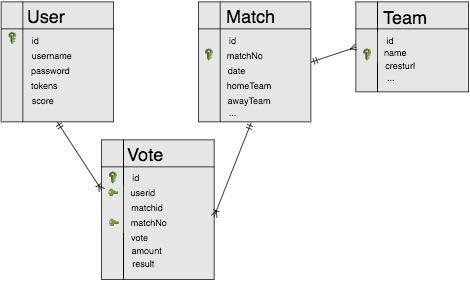

The diagram above was exported from draw.io. Its source (the exported page's mxGraphModel, read from the mxfile embedded in the PNG):
<mxGraphModel dx="1128" dy="598" grid="1" gridSize="10" guides="1" tooltips="1" connect="1" arrows="1" fold="1" page="1" pageScale="1" pageWidth="850" pageHeight="1100" background="#ffffff" math="0" shadow="0">
  <root>
    <mxCell id="0" />
    <mxCell id="1" parent="0" />
    <mxCell id="2" value="" style="shape=internalStorage;whiteSpace=wrap;html=1;fillColor=#E6E6E6;dx=29;dy=36;" vertex="1" parent="1">
      <mxGeometry x="77" y="70" width="150" height="160" as="geometry" />
    </mxCell>
    <mxCell id="7" value="&lt;font style=&quot;font-size: 24px&quot;&gt;User&lt;/font&gt;" style="text;html=1;strokeColor=none;fillColor=none;align=center;verticalAlign=middle;whiteSpace=wrap;" vertex="1" parent="1">
      <mxGeometry x="107" y="70" width="60" height="40" as="geometry" />
    </mxCell>
    <mxCell id="8" value="id" style="text;html=1;strokeColor=none;fillColor=none;align=center;verticalAlign=middle;whiteSpace=wrap;" vertex="1" parent="1">
      <mxGeometry x="87" y="110" width="70" height="20" as="geometry" />
    </mxCell>
    <mxCell id="9" value="username" style="text;html=1;strokeColor=none;fillColor=none;align=center;verticalAlign=middle;whiteSpace=wrap;" vertex="1" parent="1">
      <mxGeometry x="109" y="130" width="70" height="20" as="geometry" />
    </mxCell>
    <mxCell id="10" value="password" style="text;html=1;strokeColor=none;fillColor=none;align=center;verticalAlign=middle;whiteSpace=wrap;" vertex="1" parent="1">
      <mxGeometry x="108" y="150" width="70" height="20" as="geometry" />
    </mxCell>
    <mxCell id="11" value="tokens" style="text;html=1;strokeColor=none;fillColor=none;align=center;verticalAlign=middle;whiteSpace=wrap;" vertex="1" parent="1">
      <mxGeometry x="100" y="170" width="70" height="20" as="geometry" />
    </mxCell>
    <mxCell id="12" value="score" style="text;html=1;strokeColor=none;fillColor=none;align=center;verticalAlign=middle;whiteSpace=wrap;" vertex="1" parent="1">
      <mxGeometry x="97" y="190" width="70" height="20" as="geometry" />
    </mxCell>
    <mxCell id="13" value="" style="shape=internalStorage;whiteSpace=wrap;html=1;fillColor=#E6E6E6;dx=29;dy=36;" vertex="1" parent="1">
      <mxGeometry x="340" y="70" width="150" height="160" as="geometry" />
    </mxCell>
    <mxCell id="14" value="&lt;font style=&quot;font-size: 24px&quot;&gt;Match&lt;/font&gt;" style="text;html=1;strokeColor=none;fillColor=none;align=center;verticalAlign=middle;whiteSpace=wrap;" vertex="1" parent="1">
      <mxGeometry x="379" y="69" width="60" height="40" as="geometry" />
    </mxCell>
    <mxCell id="15" value="id" style="text;html=1;strokeColor=none;fillColor=none;align=center;verticalAlign=middle;whiteSpace=wrap;" vertex="1" parent="1">
      <mxGeometry x="350" y="110" width="70" height="20" as="geometry" />
    </mxCell>
    <mxCell id="16" value="matchNo" style="text;html=1;strokeColor=none;fillColor=none;align=center;verticalAlign=middle;whiteSpace=wrap;" vertex="1" parent="1">
      <mxGeometry x="367" y="130" width="70" height="20" as="geometry" />
    </mxCell>
    <mxCell id="17" value="date" style="text;html=1;strokeColor=none;fillColor=none;align=center;verticalAlign=middle;whiteSpace=wrap;" vertex="1" parent="1">
      <mxGeometry x="355" y="150" width="70" height="20" as="geometry" />
    </mxCell>
    <mxCell id="18" value="homeTeam" style="text;html=1;strokeColor=none;fillColor=none;align=center;verticalAlign=middle;whiteSpace=wrap;" vertex="1" parent="1">
      <mxGeometry x="373" y="170" width="70" height="20" as="geometry" />
    </mxCell>
    <mxCell id="19" value="awayTeam" style="text;html=1;strokeColor=none;fillColor=none;align=center;verticalAlign=middle;whiteSpace=wrap;" vertex="1" parent="1">
      <mxGeometry x="372" y="190" width="70" height="20" as="geometry" />
    </mxCell>
    <mxCell id="20" value="..." style="text;html=1;strokeColor=none;fillColor=none;align=center;verticalAlign=middle;whiteSpace=wrap;" vertex="1" parent="1">
      <mxGeometry x="349" y="206" width="70" height="20" as="geometry" />
    </mxCell>
    <mxCell id="21" value="" style="shape=internalStorage;whiteSpace=wrap;html=1;fillColor=#E6E6E6;dx=29;dy=36;" vertex="1" parent="1">
      <mxGeometry x="550" y="70" width="150" height="120" as="geometry" />
    </mxCell>
    <mxCell id="22" value="&lt;font style=&quot;font-size: 24px&quot;&gt;Team&lt;/font&gt;" style="text;html=1;strokeColor=none;fillColor=none;align=center;verticalAlign=middle;whiteSpace=wrap;" vertex="1" parent="1">
      <mxGeometry x="586" y="76" width="60" height="30" as="geometry" />
    </mxCell>
    <mxCell id="23" value="id" style="text;html=1;strokeColor=none;fillColor=none;align=center;verticalAlign=middle;whiteSpace=wrap;" vertex="1" parent="1">
      <mxGeometry x="560" y="110" width="70" height="20" as="geometry" />
    </mxCell>
    <mxCell id="24" value="cresturl" style="text;html=1;strokeColor=none;fillColor=none;align=center;verticalAlign=middle;whiteSpace=wrap;" vertex="1" parent="1">
      <mxGeometry x="574" y="144" width="70" height="20" as="geometry" />
    </mxCell>
    <mxCell id="25" value="..." style="text;html=1;strokeColor=none;fillColor=none;align=center;verticalAlign=middle;whiteSpace=wrap;" vertex="1" parent="1">
      <mxGeometry x="560" y="160" width="70" height="20" as="geometry" />
    </mxCell>
    <mxCell id="28" value="name" style="text;html=1;strokeColor=none;fillColor=none;align=center;verticalAlign=middle;whiteSpace=wrap;" vertex="1" parent="1">
      <mxGeometry x="568" y="126" width="70" height="20" as="geometry" />
    </mxCell>
    <mxCell id="29" value="" style="shape=internalStorage;whiteSpace=wrap;html=1;fillColor=#E6E6E6;dx=29;dy=36;" vertex="1" parent="1">
      <mxGeometry x="211" y="254" width="150" height="186" as="geometry" />
    </mxCell>
    <mxCell id="30" value="&lt;span style=&quot;font-size: 24px&quot;&gt;Vote&lt;/span&gt;" style="text;html=1;strokeColor=none;fillColor=none;align=center;verticalAlign=middle;whiteSpace=wrap;" vertex="1" parent="1">
      <mxGeometry x="239" y="254" width="60" height="40" as="geometry" />
    </mxCell>
    <mxCell id="31" value="id" style="text;html=1;strokeColor=none;fillColor=none;align=center;verticalAlign=middle;whiteSpace=wrap;" vertex="1" parent="1">
      <mxGeometry x="221" y="294" width="70" height="20" as="geometry" />
    </mxCell>
    <mxCell id="32" value="userid" style="text;html=1;strokeColor=none;fillColor=none;align=center;verticalAlign=middle;whiteSpace=wrap;" vertex="1" parent="1">
      <mxGeometry x="231" y="314" width="70" height="20" as="geometry" />
    </mxCell>
    <mxCell id="33" value="matchid" style="text;html=1;strokeColor=none;fillColor=none;align=center;verticalAlign=middle;whiteSpace=wrap;" vertex="1" parent="1">
      <mxGeometry x="235" y="334" width="70" height="20" as="geometry" />
    </mxCell>
    <mxCell id="34" value="matchNo" style="text;html=1;strokeColor=none;fillColor=none;align=center;verticalAlign=middle;whiteSpace=wrap;" vertex="1" parent="1">
      <mxGeometry x="239" y="354" width="70" height="20" as="geometry" />
    </mxCell>
    <mxCell id="35" value="vote" style="text;html=1;strokeColor=none;fillColor=none;align=center;verticalAlign=middle;whiteSpace=wrap;" vertex="1" parent="1">
      <mxGeometry x="227" y="374" width="70" height="20" as="geometry" />
    </mxCell>
    <mxCell id="36" value="amount" style="text;html=1;strokeColor=none;fillColor=none;align=center;verticalAlign=middle;whiteSpace=wrap;" vertex="1" parent="1">
      <mxGeometry x="236" y="391" width="70" height="20" as="geometry" />
    </mxCell>
    <mxCell id="38" value="result" style="text;html=1;strokeColor=none;fillColor=none;align=center;verticalAlign=middle;whiteSpace=wrap;direction=south;" vertex="1" parent="1">
      <mxGeometry x="256" y="383" width="20" height="70" as="geometry" />
    </mxCell>
    <mxCell id="42" value="" style="dashed=0;html=1;shape=mxgraph.aws2.deployment_and_management.iam;strokeColor=none;fillColor=#E6E6E6;" vertex="1" parent="1">
      <mxGeometry x="221" y="296" width="10" height="16" as="geometry" />
    </mxCell>
    <mxCell id="43" value="" style="dashed=0;html=1;shape=mxgraph.aws2.deployment_and_management.iam_add-on;strokeColor=none;fillColor=#E6E6E6;" vertex="1" parent="1">
      <mxGeometry x="220" y="319" width="13" height="10" as="geometry" />
    </mxCell>
    <mxCell id="44" value="" style="dashed=0;html=1;shape=mxgraph.aws2.deployment_and_management.iam;strokeColor=none;fillColor=#E6E6E6;" vertex="1" parent="1">
      <mxGeometry x="87" y="110" width="10" height="16" as="geometry" />
    </mxCell>
    <mxCell id="45" value="" style="dashed=0;html=1;shape=mxgraph.aws2.deployment_and_management.iam;strokeColor=none;fillColor=#E6E6E6;" vertex="1" parent="1">
      <mxGeometry x="349" y="132" width="10" height="16" as="geometry" />
    </mxCell>
    <mxCell id="46" value="" style="dashed=0;html=1;shape=mxgraph.aws2.deployment_and_management.iam;strokeColor=none;fillColor=#E6E6E6;" vertex="1" parent="1">
      <mxGeometry x="560" y="132" width="10" height="16" as="geometry" />
    </mxCell>
    <mxCell id="47" value="" style="dashed=0;html=1;shape=mxgraph.aws2.deployment_and_management.iam_add-on;strokeColor=none;fillColor=#E6E6E6;" vertex="1" parent="1">
      <mxGeometry x="221" y="359" width="13" height="10" as="geometry" />
    </mxCell>
    <mxCell id="64" value="" style="endArrow=ERoneToMany;startArrow=ERmandOne;html=1;startFill=0;endFill=0;exitX=0.5;exitY=1;entryX=0.001;entryY=0.359;entryPerimeter=0;" edge="1" parent="1" source="2" target="29">
      <mxGeometry width="50" height="50" relative="1" as="geometry">
        <mxPoint x="120" y="331" as="sourcePoint" />
        <mxPoint x="230" y="331" as="targetPoint" />
      </mxGeometry>
    </mxCell>
    <mxCell id="65" value="" style="endArrow=ERmany;startArrow=ERmandOne;html=1;startFill=0;endFill=0;exitX=1;exitY=0.5;entryX=0;entryY=0.5;" edge="1" parent="1" source="13" target="21">
      <mxGeometry x="500" y="150" width="50" height="50" as="geometry">
        <mxPoint x="650" y="220" as="sourcePoint" />
        <mxPoint x="530" y="280" as="targetPoint" />
      </mxGeometry>
    </mxCell>
    <mxCell id="66" value="" style="endArrow=ERoneToMany;startArrow=ERmandOne;html=1;startFill=0;endFill=0;exitX=0.468;exitY=1.007;exitPerimeter=0;" edge="1" parent="1" source="13">
      <mxGeometry x="374.3809523809523" y="239.95238095238096" width="50" height="50" as="geometry">
        <mxPoint x="374.3809523809523" y="239.95238095238096" as="sourcePoint" />
        <mxPoint x="361" y="356" as="targetPoint" />
      </mxGeometry>
    </mxCell>
  </root>
</mxGraphModel>